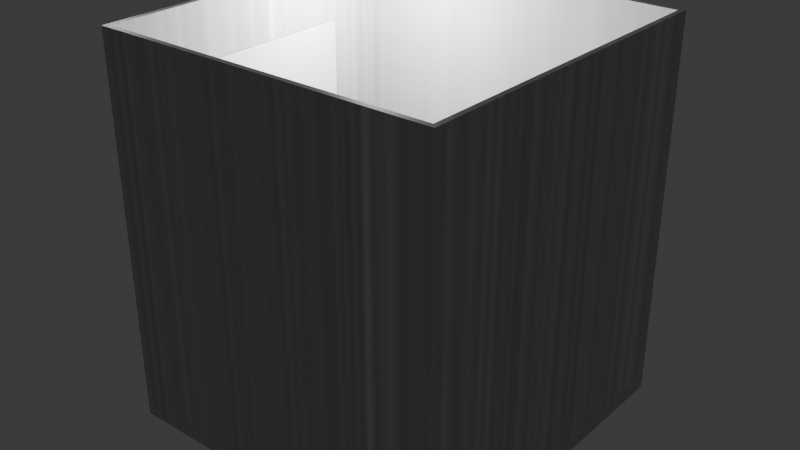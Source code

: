 # Source: elevator.blend  (saved by Blender 4.0.36; exported with 4.5.12 LTS)
import bpy
from mathutils import Matrix  # noqa: F401  (used for matrix-valued properties, if any)

bpy.ops.wm.read_factory_settings(use_empty=True)
scene = bpy.context.scene
scene.name = 'Scene'

# ---- collections
col_collection = bpy.data.collections.new('Collection'); scene.collection.children.link(col_collection)

# ---- images (referenced by path relative to the original .blend; pixels are not part of the script)
import os
ASSET_DIR = os.environ.get("B2B_ASSET_DIR", "")  # directory of the original .blend (textures are referenced by path, not embedded)
HERE = os.path.dirname(os.path.abspath(__file__))  # packed textures are extracted next to this script under _unpacked/

def load_image(name, relpath, width, height, colorspace="sRGB"):
    """Load a texture the original file referenced (path relative to the .blend, or extracted next to this script)."""
    p = next((c for c in (os.path.join(HERE, relpath), os.path.join(ASSET_DIR, relpath)) if relpath and os.path.exists(c)), "")
    if p:
        img = bpy.data.images.load(p, check_existing=True)
        img.name = name
    else:  # same state as the original file: an image datablock whose file is absent (Cycles renders it pink)
        img = bpy.data.images.new(name, width, height)
        img.source = "FILE"
        img.filepath = "//" + (relpath or name)
    img.colorspace_settings.name = colorspace
    return img
img_metal_jpg = load_image('metal.jpg', '_unpacked/metal.d8b78ec5.jpg', 800, 450, 'sRGB')

# ---- materials (node trees are filled in below, after node groups)
mat_material_001 = bpy.data.materials.new('Material.001')
mat_material_001.use_transparent_shadow = False

# ---- material node trees
mat_material_001.use_nodes = True; mat_material_001.node_tree.nodes.clear()
_N = mat_material_001.node_tree.nodes; _L = mat_material_001.node_tree.links
n0 = _N.new('ShaderNodeBsdfPrincipled'); n0.name = 'Principled BSDF'; n0.location = (10, 300)
n0.inputs[3].default_value = 1.45
n1 = _N.new('ShaderNodeOutputMaterial'); n1.name = 'Material Output'; n1.location = (300, 300)
n2 = _N.new('ShaderNodeTexImage'); n2.name = 'Image Texture'; n2.location = (-280, 280)
n2.image = img_metal_jpg
_L.new(n0.outputs[0], n1.inputs[0])
_L.new(n2.outputs[0], n0.inputs[0])
n1.is_active_output = True

# ---- world
world_world = bpy.data.worlds.new('World'); scene.world = world_world
world_world.use_nodes = True; world_world.node_tree.nodes.clear()
_N = world_world.node_tree.nodes; _L = world_world.node_tree.links
n0 = _N.new('ShaderNodeOutputWorld'); n0.name = 'World Output'; n0.location = (300, 300)
n1 = _N.new('ShaderNodeBackground'); n1.name = 'Background'; n1.location = (10, 300)
n1.inputs[0].default_value = (0.05088, 0.05088, 0.05088, 1.0)
_L.new(n1.outputs[0], n0.inputs[0])
n0.is_active_output = True
world_world.color = (0.05088, 0.05088, 0.05088)
world_world.use_sun_shadow = False
world_world.sun_shadow_jitter_overblur = 0.0

# ---- lights
light_light = bpy.data.lights.new('Light', 'POINT')
light_light.transmission_factor = 0.0
light_light.use_soft_falloff = False
light_light.energy = 1000.0
light_light.shadow_soft_size = 0.1
light_light.shadow_maximum_resolution = 0.006
light_light.use_absolute_resolution = True
light_light_001 = bpy.data.lights.new('Light.001', 'POINT')
light_light_001.transmission_factor = 0.0
light_light_001.use_soft_falloff = False
light_light_001.energy = 1000.0
light_light_001.shadow_soft_size = 0.1
light_light_001.shadow_maximum_resolution = 0.006
light_light_001.use_absolute_resolution = True

# ---- meshes
me_cube_001 = bpy.data.meshes.new('Cube.001')
me_cube_001.from_pydata([(-2.6, -2.6, -0.09592), (-2.521, -2.521, 0.09592), (-2.6, 2.6, -0.09592), (-2.521, 2.521, 0.09592), (2.6, -2.6, -0.09592), (2.521, -2.521, 0.09592), (2.6, 2.6, -0.09592), (2.521, 2.521, 0.09592), (-2.6, -2.6, 0.09592), (-2.6, 2.6, 0.09592), (2.6, 2.6, 0.09592), (2.6, -2.6, 0.09592), (-2.6, -2.6, 5.748), (-2.6, 2.6, 5.748), (2.6, 2.6, 5.748), (2.6, -2.6, 5.748), (-2.521, -2.521, 5.748), (-2.521, 2.521, 5.748), (2.521, 2.521, 5.748), (2.521, -2.521, 5.748), (-2.6, 1.56, -0.09592), (-2.6, 1.56, 0.09592), (2.6, 1.56, -0.09592), (2.6, 1.56, 0.09592), (-2.521, 1.512, 0.09592), (2.521, 1.512, 0.09592), (-2.6, 1.56, 5.748), (2.6, 1.56, 5.748), (-2.521, 1.512, 5.748), (2.521, 1.512, 5.748), (-2.6, -1.56, -0.09592), (2.6, -1.56, 0.09592), (2.521, -1.512, 0.09592), (2.6, -1.56, 5.748), (2.521, -1.512, 5.748), (-2.6, -1.56, 0.09592), (2.6, -1.56, -0.09592), (-2.521, -1.512, 0.09592), (-2.6, -1.56, 5.748), (-2.521, -1.512, 5.748), (-2.6, 2.6, 4.901), (-2.6, -2.6, 4.901), (2.6, -2.6, 4.901), (2.6, 2.6, 4.901), (2.6, 1.56, 4.901), (-2.6, 1.56, 4.901), (2.6, -1.56, 4.901), (-2.6, -1.56, 4.901), (-2.6, 0.0, 0.09592), (2.6, 0.0, -0.09592), (-2.521, 0.0, 0.09592), (-2.6, 0.0, 5.748), (-2.521, 0.0, 5.748), (-2.6, 0.0, -0.09592), (2.6, 0.0, 0.09592), (2.521, 0.0, 0.09592), (2.6, 0.0, 5.748), (2.521, 0.0, 5.748), (-2.6, 0.0, 4.901), (2.6, 0.0, 4.901), (-2.521, 2.521, 4.901), (2.521, 2.521, 4.901), (2.521, -2.521, 4.901), (-2.521, -2.521, 4.901), (-2.521, 1.512, 4.901), (2.521, 1.512, 4.901), (-2.521, -1.512, 4.901), (2.521, -1.512, 4.901), (2.521, 0.0, 4.901), (-2.521, 0.0, 4.901), (-2.521, 1.714, 0.09592), (-2.521, 1.714, 5.748), (-2.521, 1.714, 4.901), (-2.521, 2.319, 0.09592), (-2.521, 2.319, 5.748), (-2.521, 2.319, 4.901), (-2.521, 2.521, 3.459), (-2.521, 1.512, 3.459), (-2.521, 1.714, 3.459), (-2.521, 2.319, 3.459), (-2.521, 2.521, 2.45), (-2.544, 1.527, 4.901), (-2.521, 1.512, 2.45), (-2.521, 1.714, 2.45), (-2.521, 2.319, 2.45)], [], [(20, 21, 9, 2), (2, 9, 10, 6), (36, 31, 11, 4), (4, 11, 8, 0), (30, 36, 4, 0), (32, 37, 1, 5), (43, 40, 13, 14), (41, 42, 15, 12), (47, 41, 12, 38), (60, 61, 18, 17), (28, 71, 74, 17, 13, 26), (17, 18, 14, 13), (34, 19, 15, 33), (19, 16, 12, 15), (67, 62, 19, 34), (75, 60, 17, 74), (44, 43, 14, 27), (62, 63, 16, 19), (59, 44, 27, 56), (69, 64, 28, 52), (61, 65, 29, 18), (18, 29, 27, 14), (52, 28, 26, 51), (40, 45, 26, 13), (7, 3, 73, 70, 24, 25), (2, 6, 22, 20), (6, 10, 23, 22), (53, 48, 21, 20), (0, 8, 35, 30), (16, 39, 38, 12), (63, 66, 39, 16), (42, 46, 33, 15), (68, 67, 34, 57), (57, 34, 33, 56), (58, 47, 38, 51), (55, 50, 37, 32), (53, 49, 36, 30), (49, 54, 31, 36), (50, 24, 48), (11, 31, 46, 42), (9, 21, 45, 40), (54, 23, 44, 59), (23, 10, 43, 44), (35, 8, 41, 47), (8, 11, 42, 41), (10, 9, 40, 43), (31, 54, 59, 46), (81, 82, 77, 64), (22, 23, 54, 49), (20, 22, 49, 53), (25, 24, 50, 55), (45, 58, 51, 26), (29, 57, 56, 27), (65, 68, 57, 29), (30, 35, 48, 53), (39, 52, 51, 38), (66, 69, 52, 39), (46, 59, 56, 33), (24, 21, 48), (25, 55, 68, 65), (55, 32, 67, 68), (1, 37, 66, 63), (7, 25, 65, 61), (45, 21, 24), (5, 1, 63, 62), (79, 76, 60, 75), (32, 5, 62, 67), (3, 7, 61, 60, 76, 80), (48, 50, 37), (37, 48, 35), (66, 37, 35), (66, 35, 47), (64, 81, 45, 58), (69, 64, 58), (58, 69, 66), (66, 58, 47), (77, 78, 72, 64), (64, 72, 71, 28), (78, 79, 75, 72), (72, 75, 74, 71), (83, 84, 79, 78), (82, 83, 78, 77), (84, 80, 76, 79), (73, 3, 80, 84), (24, 70, 83, 82), (70, 73, 84, 83), (45, 24, 82, 81)])
_uv = me_cube_001.uv_layers.new(name='UVMap')
_uv.uv.foreach_set('vector', [0.375, 0.2, 0.625, 0.2, 0.625, 0.25, 0.375, 0.25, 0.375, 0.25, 0.625, 0.25, 0.625, 0.5, 0.375, 0.5, 0.375, 0.7, 0.625, 0.7, 0.625, 0.75, 0.375, 0.75, 0.375, 0.75, 0.625, 0.75, 0.625, 1.0, 0.375, 1.0, 0.125, 0.7, 0.375, 0.7, 0.375, 0.75, 0.125, 0.75, 0.6288, 0.6977, 0.8712, 0.6977, 0.8712, 0.7462, 0.6288, 0.7462, 0.625, 0.5, 0.625, 0.25, 0.625, 0.25, 0.625, 0.5, 0.625, 1.0, 0.625, 0.75, 0.625, 0.75, 0.625, 1.0, 0.625, 0.05, 0.625, 0.0, 0.625, 0.0, 0.625, 0.05, 0.8712, 0.5038, 0.6288, 0.5038, 0.6288, 0.5038, 0.8712, 0.5038, 0.8712, 0.5523, 0.8712, 0.5426, 0.8712, 0.5135, 0.8712, 0.5038, 0.875, 0.5, 0.875, 0.55, 0.8712, 0.5038, 0.6288, 0.5038, 0.625, 0.5, 0.875, 0.5, 0.6288, 0.6977, 0.6288, 0.7462, 0.625, 0.75, 0.625, 0.7, 0.6288, 0.7462, 0.8712, 0.7462, 0.875, 0.75, 0.625, 0.75, 0.6288, 0.6977, 0.6288, 0.7462, 0.6288, 0.7462, 0.6288, 0.6977, 0.8712, 0.5135, 0.8712, 0.5038, 0.8712, 0.5038, 0.8712, 0.5135, 0.625, 0.55, 0.625, 0.5, 0.625, 0.5, 0.625, 0.55, 0.6288, 0.7462, 0.8712, 0.7462, 0.8712, 0.7462, 0.6288, 0.7462, 0.625, 0.625, 0.625, 0.55, 0.625, 0.55, 0.625, 0.625, 0.8712, 0.625, 0.8712, 0.5523, 0.8712, 0.5523, 0.8712, 0.625, 0.6288, 0.5038, 0.6288, 0.5523, 0.6288, 0.5523, 0.6288, 0.5038, 0.6288, 0.5038, 0.6288, 0.5523, 0.625, 0.55, 0.625, 0.5, 0.8712, 0.625, 0.8712, 0.5523, 0.875, 0.55, 0.875, 0.625, 0.625, 0.25, 0.625, 0.2, 0.625, 0.2, 0.625, 0.25, 0.6288, 0.5038, 0.8712, 0.5038, 0.8712, 0.5135, 0.8712, 0.5426, 0.8712, 0.5523, 0.6288, 0.5523, 0.125, 0.5, 0.375, 0.5, 0.375, 0.55, 0.125, 0.55, 0.375, 0.5, 0.625, 0.5, 0.625, 0.55, 0.375, 0.55, 0.375, 0.125, 0.625, 0.125, 0.625, 0.2, 0.375, 0.2, 0.375, 0.0, 0.625, 0.0, 0.625, 0.05, 0.375, 0.05, 0.8712, 0.7462, 0.8712, 0.6977, 0.875, 0.7, 0.875, 0.75, 0.8712, 0.7462, 0.8712, 0.6977, 0.8712, 0.6977, 0.8712, 0.7462, 0.625, 0.75, 0.625, 0.7, 0.625, 0.7, 0.625, 0.75, 0.6288, 0.625, 0.6288, 0.6977, 0.6288, 0.6977, 0.6288, 0.625, 0.6288, 0.625, 0.6288, 0.6977, 0.625, 0.7, 0.625, 0.625, 0.625, 0.125, 0.625, 0.05, 0.625, 0.05, 0.625, 0.125, 0.6288, 0.625, 0.8712, 0.625, 0.8712, 0.6977, 0.6288, 0.6977, 0.125, 0.625, 0.375, 0.625, 0.375, 0.7, 0.125, 0.7, 0.375, 0.625, 0.625, 0.625, 0.625, 0.7, 0.375, 0.7, 0.0, 0.0, 0.0, 0.0, 0.0, 0.0, 0.625, 0.75, 0.625, 0.7, 0.625, 0.7, 0.625, 0.75, 0.625, 0.25, 0.625, 0.2, 0.625, 0.2, 0.625, 0.25, 0.625, 0.625, 0.625, 0.55, 0.625, 0.55, 0.625, 0.625, 0.625, 0.55, 0.625, 0.5, 0.625, 0.5, 0.625, 0.55, 0.625, 0.05, 0.625, 0.0, 0.625, 0.0, 0.625, 0.05, 0.625, 1.0, 0.625, 0.75, 0.625, 0.75, 0.625, 1.0, 0.625, 0.5, 0.625, 0.25, 0.625, 0.25, 0.625, 0.5, 0.625, 0.7, 0.625, 0.625, 0.625, 0.625, 0.625, 0.7, 0.0, 0.0, 0.0, 0.0, 0.0, 0.0, 0.0, 0.0, 0.375, 0.55, 0.625, 0.55, 0.625, 0.625, 0.375, 0.625, 0.125, 0.55, 0.375, 0.55, 0.375, 0.625, 0.125, 0.625, 0.6288, 0.5523, 0.8712, 0.5523, 0.8712, 0.625, 0.6288, 0.625, 0.625, 0.2, 0.625, 0.125, 0.625, 0.125, 0.625, 0.2, 0.6288, 0.5523, 0.6288, 0.625, 0.625, 0.625, 0.625, 0.55, 0.6288, 0.5523, 0.6288, 0.625, 0.6288, 0.625, 0.6288, 0.5523, 0.375, 0.05, 0.625, 0.05, 0.625, 0.125, 0.375, 0.125, 0.8712, 0.6977, 0.8712, 0.625, 0.875, 0.625, 0.875, 0.7, 0.8712, 0.6977, 0.8712, 0.625, 0.8712, 0.625, 0.8712, 0.6977, 0.625, 0.7, 0.625, 0.625, 0.625, 0.625, 0.625, 0.7, 0.0, 0.0, 0.0, 0.0, 0.0, 0.0, 0.6288, 0.5523, 0.6288, 0.625, 0.6288, 0.625, 0.6288, 0.5523, 0.6288, 0.625, 0.6288, 0.6977, 0.6288, 0.6977, 0.6288, 0.625, 0.8712, 0.7462, 0.8712, 0.6977, 0.8712, 0.6977, 0.8712, 0.7462, 0.6288, 0.5038, 0.6288, 0.5523, 0.6288, 0.5523, 0.6288, 0.5038, 0.0, 0.0, 0.0, 0.0, 0.0, 0.0, 0.6288, 0.7462, 0.8712, 0.7462, 0.8712, 0.7462, 0.6288, 0.7462, 0.8712, 0.5135, 0.8712, 0.5038, 0.8712, 0.5038, 0.8712, 0.5135, 0.6288, 0.6977, 0.6288, 0.7462, 0.6288, 0.7462, 0.6288, 0.6977, 0.8712, 0.5038, 0.6288, 0.5038, 0.6288, 0.5038, 0.8712, 0.5038, 0.8712, 0.5038, 0.8712, 0.5038, 0.0, 0.0, 0.0, 0.0, 0.0, 0.0, 0.0, 0.0, 0.0, 0.0, 0.0, 0.0, 0.0, 0.0, 0.0, 0.0, 0.0, 0.0, 0.0, 0.0, 0.0, 0.0, 0.0, 0.0, 0.0, 0.0, 0.0, 0.0, 0.0, 0.0, 0.0, 0.0, 0.0, 0.0, 0.0, 0.0, 0.0, 0.0, 0.0, 0.0, 0.0, 0.0, 0.0, 0.0, 0.0, 0.0, 0.0, 0.0, 0.0, 0.0, 0.8712, 0.5523, 0.8712, 0.5426, 0.8712, 0.5426, 0.8712, 0.5523, 0.8712, 0.5523, 0.8712, 0.5426, 0.8712, 0.5426, 0.8712, 0.5523, 0.8712, 0.5426, 0.8712, 0.5135, 0.8712, 0.5135, 0.8712, 0.5426, 0.8712, 0.5426, 0.8712, 0.5135, 0.8712, 0.5135, 0.8712, 0.5426, 0.8712, 0.5426, 0.8712, 0.5135, 0.8712, 0.5135, 0.8712, 0.5426, 0.8712, 0.5523, 0.8712, 0.5426, 0.8712, 0.5426, 0.8712, 0.5523, 0.8712, 0.5135, 0.8712, 0.5038, 0.8712, 0.5038, 0.8712, 0.5135, 0.8712, 0.5135, 0.8712, 0.5038, 0.8712, 0.5038, 0.8712, 0.5135, 0.8712, 0.5523, 0.8712, 0.5426, 0.8712, 0.5426, 0.8712, 0.5523, 0.8712, 0.5426, 0.8712, 0.5135, 0.8712, 0.5135, 0.8712, 0.5426, 0.0, 0.0, 0.0, 0.0, 0.0, 0.0, 0.0, 0.0])
me_cube_001.materials.append(mat_material_001)
me_cube_001.update()
me_cube = bpy.data.meshes.new('Cube')
me_cube.from_pydata([(-2.591, 0.0, 0.03402), (-2.591, 0.0, 4.964), (-2.591, 2.0, 0.03402), (-2.591, 2.0, 4.964), (-2.54, 0.0, 0.03402), (-2.54, 0.0, 4.964), (-2.54, 2.0, 0.03402), (-2.54, 2.0, 4.964)], [], [(0, 1, 3, 2), (2, 3, 7, 6), (6, 7, 5, 4), (4, 5, 1, 0), (2, 6, 4, 0), (7, 3, 1, 5)])
_uv = me_cube.uv_layers.new(name='UVMap')
_uv.uv.foreach_set('vector', [0.375, 0.0, 0.625, 0.0, 0.625, 0.25, 0.375, 0.25, 0.375, 0.25, 0.625, 0.25, 0.625, 0.5, 0.375, 0.5, 0.375, 0.5, 0.625, 0.5, 0.625, 0.75, 0.375, 0.75, 0.375, 0.75, 0.625, 0.75, 0.625, 1.0, 0.375, 1.0, 0.125, 0.5, 0.375, 0.5, 0.375, 0.75, 0.125, 0.75, 0.625, 0.5, 0.875, 0.5, 0.875, 0.75, 0.625, 0.75])
me_cube.update()
me_cube_002 = bpy.data.meshes.new('Cube.002')
me_cube_002.from_pydata([(-2.591, -2.0, 0.03402), (-2.591, -2.0, 4.964), (-2.591, 0.0, 0.03402), (-2.591, 0.0, 4.964), (-2.54, -2.0, 0.03402), (-2.54, -2.0, 4.964), (-2.54, 0.0, 0.03402), (-2.54, 0.0, 4.964)], [], [(0, 1, 3, 2), (2, 3, 7, 6), (6, 7, 5, 4), (4, 5, 1, 0), (2, 6, 4, 0), (7, 3, 1, 5)])
_uv = me_cube_002.uv_layers.new(name='UVMap')
_uv.uv.foreach_set('vector', [0.375, 0.0, 0.625, 0.0, 0.625, 0.25, 0.375, 0.25, 0.375, 0.25, 0.625, 0.25, 0.625, 0.5, 0.375, 0.5, 0.375, 0.5, 0.625, 0.5, 0.625, 0.75, 0.375, 0.75, 0.375, 0.75, 0.625, 0.75, 0.625, 1.0, 0.375, 1.0, 0.125, 0.5, 0.375, 0.5, 0.375, 0.75, 0.125, 0.75, 0.625, 0.5, 0.875, 0.5, 0.875, 0.75, 0.625, 0.75])
me_cube_002.update()

# ---- objects
ob_elevator = bpy.data.objects.new('Elevator', me_cube_001)
ob_slidingdoorleft = bpy.data.objects.new('SlidingDoorLeft', me_cube)
ob_slidingdoorright = bpy.data.objects.new('SlidingDoorRight', me_cube_002)
ob_light = bpy.data.objects.new('Light', light_light)
ob_light_001 = bpy.data.objects.new('Light.001', light_light_001)

# ---- transforms, parenting, visibility, modifiers, constraints
ob_elevator.location = (0.0, 0.0, 0.0)
ob_slidingdoorleft.location = (0.0, 0.0, 0.0)
ob_slidingdoorright.location = (0.0, 0.0, 0.0)
ob_light.location = (-1.31, 1.005, 5.904)
ob_light.rotation_euler = (0.6503, 0.05522, 1.866)
ob_light.lock_rotations_4d = False
ob_light.empty_display_type = 'ARROWS'
ob_light.color = (0.0, 0.0, 0.0, 0.0)
ob_light.lineart.crease_threshold = 0.0
ob_light_001.location = (-7.476, 1.005, 5.904)
ob_light_001.rotation_euler = (0.6503, 0.05522, 1.866)
ob_light_001.lock_rotations_4d = False
ob_light_001.empty_display_type = 'ARROWS'
ob_light_001.color = (0.0, 0.0, 0.0, 0.0)
ob_light_001.lineart.crease_threshold = 0.0

# ---- collection membership
scene.collection.objects.link(ob_elevator)
scene.collection.objects.link(ob_slidingdoorleft)
scene.collection.objects.link(ob_slidingdoorright)
col_collection.objects.link(ob_light)
col_collection.objects.link(ob_light_001)

# ---- scene / render settings (as saved in the file)
scene.frame_start = 1; scene.frame_end = 50; scene.frame_set(58)
scene.render.engine = 'BLENDER_EEVEE_NEXT'
scene.cycles.sampling_pattern = 'TABULATED_SOBOL'
bpy.context.view_layer.update()

# ---- added for rendering (the .blend has no active camera): camera
cam_auto = bpy.data.cameras.new('AutoCamera')
cam_auto.lens = 50.0
cam_auto.sensor_width = 36.0
cam_auto.clip_end = 1000.0
ob_auto_camera = bpy.data.objects.new('AutoCamera', cam_auto)
scene.collection.objects.link(ob_auto_camera)
ob_auto_camera.location = (8.69101, -10.4292, 9.77905)
ob_auto_camera.rotation_euler = (1.09748, -7.21219e-08, 0.694738)
scene.camera = ob_auto_camera
bpy.context.view_layer.update()
